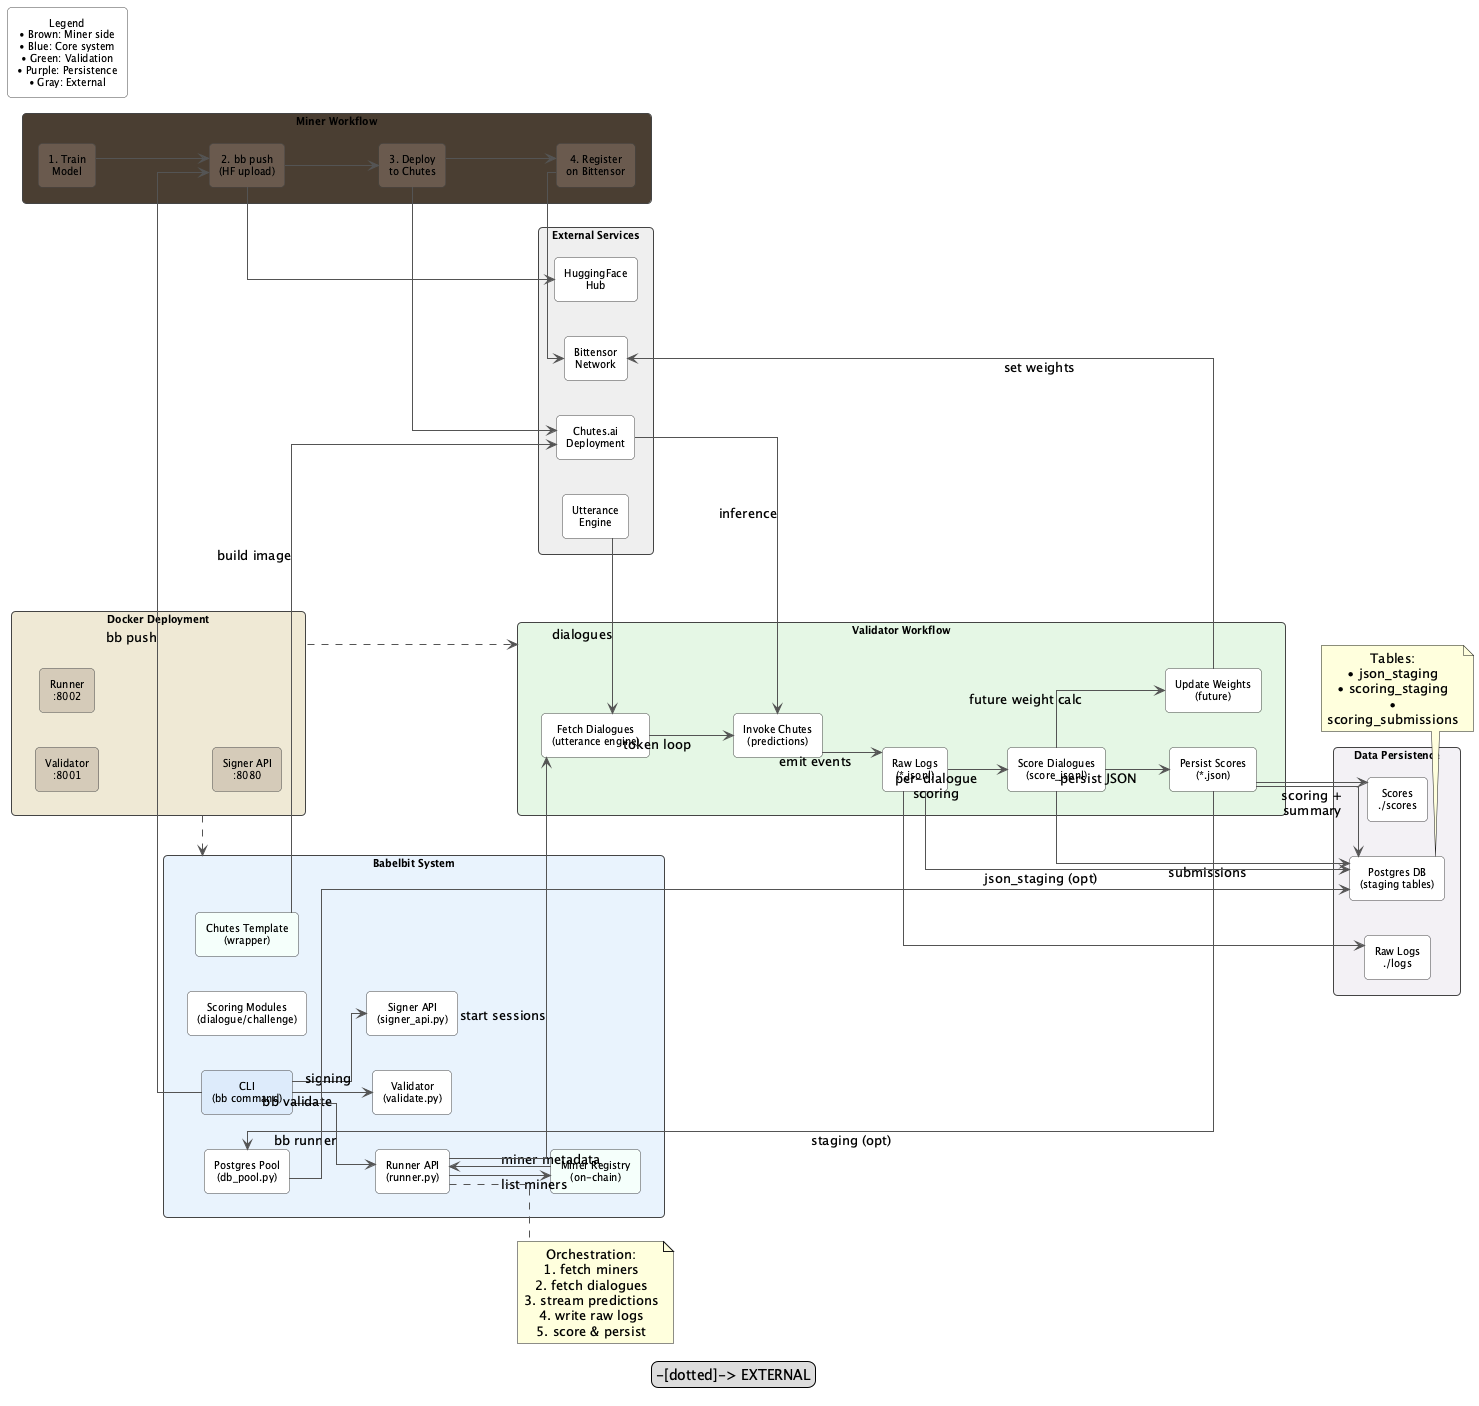

The diagram above was rendered by PlantUML. Its source (embedded in the PNG):
@startuml
!define RECTANGLE_WIDTH 160
!define RECTANGLE_HEIGHT 40

left to right direction
skinparam linetype ortho
skinparam shadowing false
skinparam rectangle {
  BackgroundColor white
  BorderColor #444444
  RoundCorner 8
  FontSize 10
}
skinparam packageStyle rectangle
skinparam defaultTextAlignment center
skinparam ArrowColor #555555
skinparam ArrowThickness 1
skinparam wrapWidth 140
skinparam maxMessageSize 120

' =============================================================
' High-Level Updated Architecture (2025-09)
' =============================================================
' Legend:
'  - Brown  : Miner-side responsibilities
'  - LightBlue : Core Babelbit validator / runner system
'  - LightGreen : Live validation workflow (runtime scoring + weighting)
'  - Beige  : Docker deployment units
'  - Gray   : External services
'  - Purple : Persistence / Data Artifacts
'

rectangle "Docker Deployment" as DOCKER #EEE9D5 {
  rectangle "Validator\n:8001" as VALIDATOR_C #D5CBB8
  rectangle "Runner\n:8002" as RUNNER_C #D5CBB8
  rectangle "Signer API\n:8080" as SIGNER_C #D5CBB8
}

package "Babelbit System" as CORE #E8F2FD {
  rectangle "CLI\n(bb command)" as CLI #DCEBFA
  rectangle "Runner API\n(runner.py)" as RUNNER_API #FFFFFF
  rectangle "Validator\n(validate.py)" as VALIDATE_P #FFFFFF
  rectangle "Signer API\n(signer_api.py)" as SIGNER_API #FFFFFF
  rectangle "Miner Registry\n(on-chain)" as REGISTRY #F5FFFA
  rectangle "Chutes Template\n(wrapper)" as CHUTES_TEMPLATE #F5FFFA
  rectangle "Scoring Modules\n(dialogue/challenge)" as SCORING_MODS #FFFFFF
  rectangle "Postgres Pool\n(db_pool.py)" as DB_POOL #FFFFFF
}

rectangle "Miner Workflow" as MINER_WF #4B3F32 {
  rectangle "1. Train\nModel" as TRAIN #6A5B4F
  rectangle "2. bb push\n(HF upload)" as PUSH #6A5B4F
  rectangle "3. Deploy\nto Chutes" as DEPLOY_CHUTES #6A5B4F
  rectangle "4. Register\non Bittensor" as REGISTER_BT #6A5B4F
}

rectangle "Validator Workflow" as VAL_WF #E4F7E4 {
  rectangle "Fetch Dialogues\n(utterance engine)" as FETCH_DIALOGUES #FFFFFF
  rectangle "Invoke Chutes\n(predictions)" as CALL_CHUTES #FFFFFF
  rectangle "Raw Logs\n(*.jsonl)" as RAW_LOGS #FFFFFF
  rectangle "Score Dialogues\n(score_jsonl)" as SCORE_DIALOGUES #FFFFFF
  rectangle "Persist Scores\n(*.json)" as PERSIST_SCORES #FFFFFF
  rectangle "Update Weights\n(future)" as UPDATE_WEIGHTS #FFFFFF
}

rectangle "Data Persistence" as DATA_PERSIST #F2F0F5 {
  rectangle "Raw Logs\n./logs" as LOG_DIR #FFFFFF
  rectangle "Scores\n./scores" as SCORES_DIR #FFFFFF
  rectangle "Postgres DB\n(staging tables)" as PG_DB #FFFFFF
}

rectangle "External Services" as EXTERNAL #EEEEEE {
  rectangle "HuggingFace\nHub" as HF #FFFFFF
  rectangle "Chutes.ai\nDeployment" as CHUTES_DEPLOY #FFFFFF
  rectangle "Bittensor\nNetwork" as BITTENSOR #FFFFFF
  rectangle "Utterance\nEngine" as UTT_ENGINE #FFFFFF
}


' Relationships (Deployment)
DOCKER -[dashed]-> CORE
DOCKER -[dashed]-> VAL_WF

' Miner workflow outward
TRAIN --> PUSH
PUSH --> DEPLOY_CHUTES
DEPLOY_CHUTES --> REGISTER_BT
PUSH --> HF
DEPLOY_CHUTES --> CHUTES_DEPLOY
REGISTER_BT --> BITTENSOR

' CLI interactions
CLI --> PUSH : bb push
CLI --> RUNNER_API : bb runner
CLI --> SIGNER_API : signing
CLI --> VALIDATE_P : bb validate

' Runner orchestration
RUNNER_API --> REGISTRY : list miners
RUNNER_API --> FETCH_DIALOGUES : start sessions
FETCH_DIALOGUES --> CALL_CHUTES : token loop
CALL_CHUTES --> RAW_LOGS : emit events
RAW_LOGS --> SCORE_DIALOGUES : per-dialogue scoring
SCORE_DIALOGUES --> PERSIST_SCORES : persist JSON
PERSIST_SCORES --> DB_POOL : staging (opt)

' Dialogue fetching pipeline
UTT_ENGINE --> FETCH_DIALOGUES : dialogues

' Scoring artifacts
RAW_LOGS --> LOG_DIR
PERSIST_SCORES --> SCORES_DIR

' Database writes (conditional BB_ENABLE_DB_WRITES)
DB_POOL --> PG_DB
RAW_LOGS --> PG_DB : json_staging (opt)
PERSIST_SCORES --> PG_DB : scoring + summary
SCORE_DIALOGUES --> PG_DB : submissions

' Registry & weighting
REGISTRY --> RUNNER_API : miner metadata
SCORE_DIALOGUES --> UPDATE_WEIGHTS : future weight calc
UPDATE_WEIGHTS --> BITTENSOR : set weights

' External re-scoring / offline analytics

' Template & chutes path
CHUTES_TEMPLATE --> CHUTES_DEPLOY : build image
CHUTES_DEPLOY --> CALL_CHUTES : inference

' Future extension (LLM/VLM advanced scoring)

note bottom of PG_DB
  Tables:
  • json_staging
  • scoring_staging  
  • scoring_submissions
end note

note right of RUNNER_API
  Orchestration:
  1. fetch miners
  2. fetch dialogues
  3. stream predictions
  4. write raw logs
  5. score & persist
end note

' Legend block
rectangle "Legend\n• Brown: Miner side\n• Blue: Core system\n• Green: Validation\n• Purple: Persistence\n• Gray: External" as LEGEND #FFFFFF
LEGEND -[dotted]-> CORE
LEGEND -[dotted]-> MINER_WF
LEGEND -[dotted]-> VAL_WF
LEGEND -[dotted]-> DATA_PERSIST
LEGEND -[dotted]-> EXTERNAL

@enduml